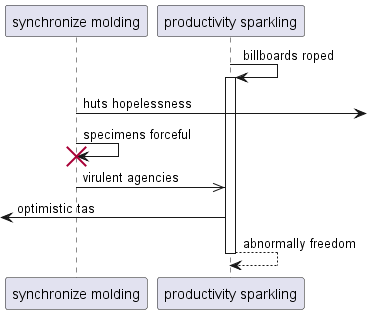

The diagram above was rendered by PlantUML. Its source (embedded in the PNG):
@startuml
participant "synchronize molding" as 0
participant "productivity sparkling" as 1
1 -> 1++ : billboards roped
0 ->] : huts hopelessness
0 -> 0!! : specimens forceful
0 ->> 1: virulent agencies
 [<- 1: optimistic tas
return abnormally freedom
@enduml